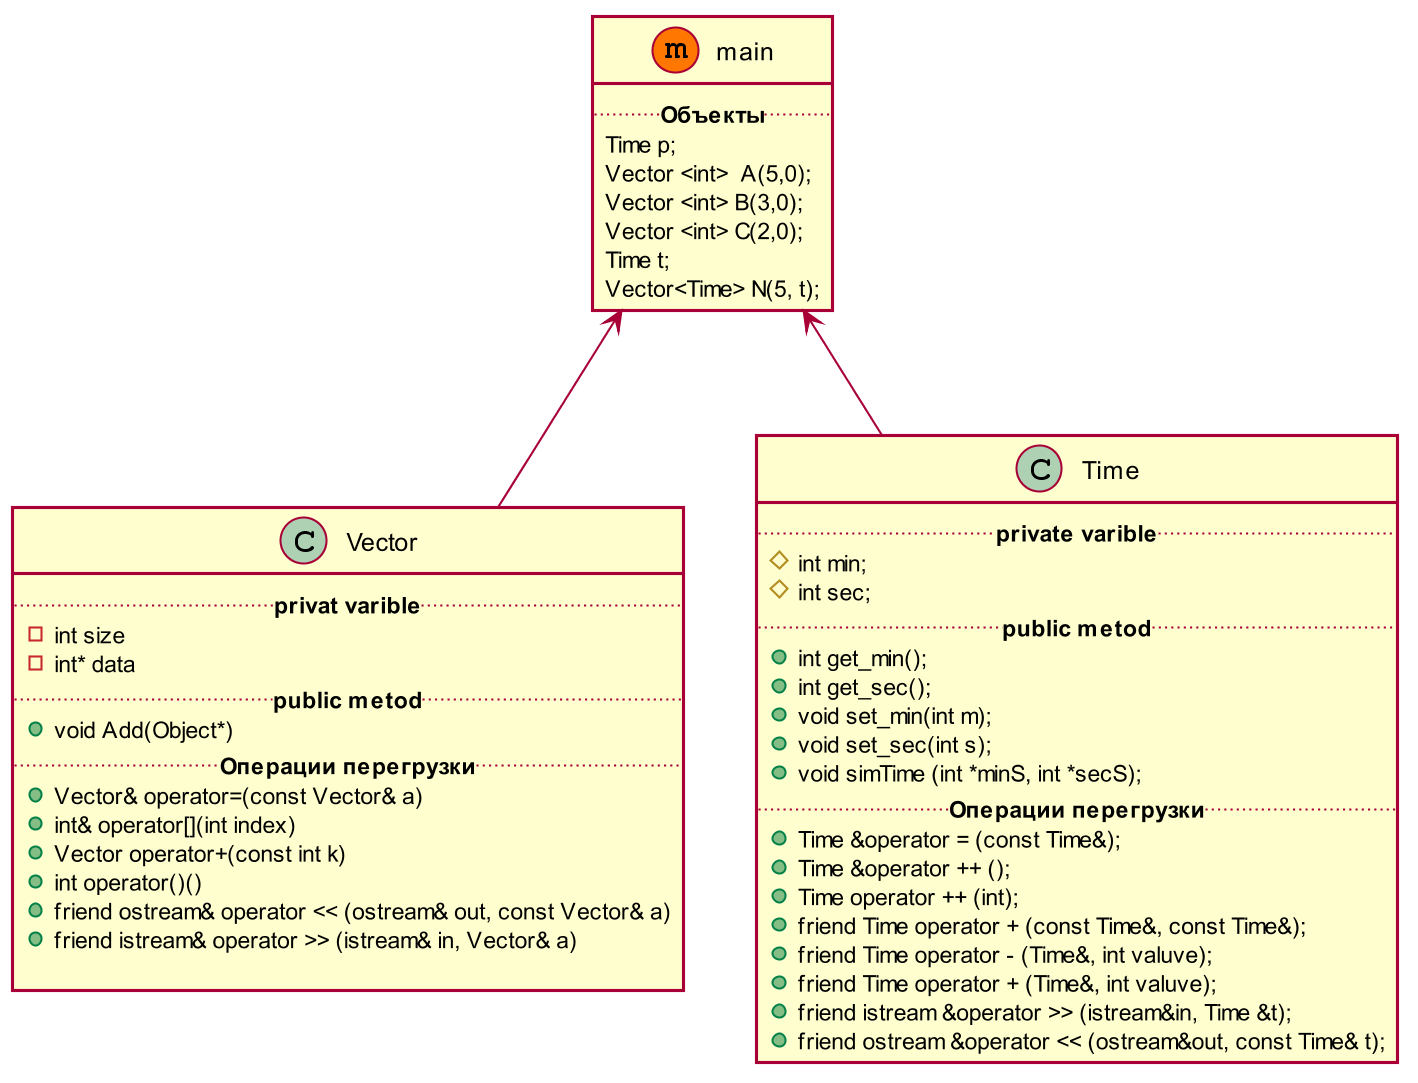

The diagram above was rendered by PlantUML. Its source (embedded in the PNG):
@startuml
' note left of main #while: Комментарий.
' note top of Rightangled : Комментарий.
' note top of Object : Комментарий.
' note top of Vector : Комментарий.
skinparam dpi 200
skinparam shadowing false
main <-- Vector
main <-- Time
class main<<(m,#FF7700)>>{
   .. **Объекты** ..
   Time p;
   Vector <int>  A(5,0);
   Vector <int> B(3,0);
   Vector <int> C(2,0);
   Time t;
   Vector<Time> N(5, t);
} 
class Time{
   .. **private varible** ..
   # int min;
   # int sec;
   .. **public metod** ..
   + int get_min();
	+ int get_sec();
	+ void set_min(int m);
	+ void set_sec(int s);
   + void simTime (int *minS, int *secS);
   .. **Операции перегрузки** ..
	+ Time &operator = (const Time&);
	+ Time &operator ++ (); 
	+ Time operator ++ (int);
	+ friend Time operator + (const Time&, const Time&);
	+ friend Time operator - (Time&, int valuve);
	+ friend Time operator + (Time&, int valuve);
	+ friend istream &operator >> (istream&in, Time &t);
	+ friend ostream &operator << (ostream&out, const Time& t);
}
class Vector{
   .. **privat varible** ..
   - int size
   - int* data
   ..**public metod** ..
   + void Add(Object*)
   .. **Операции перегрузки** ..
   + Vector& operator=(const Vector& a)
   + int& operator[](int index)
   + Vector operator+(const int k)
   + int operator()()
   + friend ostream& operator << (ostream& out, const Vector& a)
   + friend istream& operator >> (istream& in, Vector& a)
  
}
@enduml